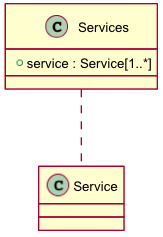

The diagram above was rendered by PlantUML. Its source (embedded in the PNG):
@startuml images/class_Services.png
skinparam activityFontColor black
skinparam activityFontSize 10
skinparam activityFontName arial
skinparam activityArrowFontColor black
skinparam activityArrowFontSize 10
skinparam activityArrowFontName arial
skinparam classArrowFontColor black
skinparam classArrowFontSize 10
skinparam classArrowFontName arial
skinparam classAttributeFontColor black
skinparam classAttributeFontSize 10
skinparam classAttributeFontName arial
skinparam classFontColor black
skinparam classFontSize 10
skinparam classFontName arial
skinparam componentFontColor black
skinparam componentFontSize 10
skinparam componentFontName arial
skinparam componentArrowFontColor black
skinparam componentArrowFontSize 10
skinparam componentArrowFontName arial
skinparam noteFontColor black
skinparam noteFontSize 10
skinparam noteFontName arial
skinparam packageFontColor black
skinparam packageFontSize 10
skinparam packageFontName arial
skinparam sequenceActorFontColor black
skinparam sequenceActorFontSize 10
skinparam sequenceActorFontName arial
skinparam sequenceArrowFontColor black
skinparam sequenceArrowFontSize 10
skinparam sequenceArrowFontName arial
skinparam sequenceGroupingFontColor black
skinparam sequenceGroupingFontSize 10
skinparam sequenceGroupingFontName arial
skinparam sequenceGroupingHeaderFontColor black
skinparam sequenceGroupingHeaderFontSize 10
skinparam sequenceGroupingHeaderFontName arial
skinparam sequenceParticipantFontColor black
skinparam sequenceParticipantFontSize 10
skinparam sequenceParticipantFontName arial
skinparam sequenceTitleFontColor black
skinparam sequenceTitleFontSize 10
skinparam sequenceTitleFontName arial
skinparam titleFontColor black
skinparam titleFontSize 10
skinparam titleFontName arial
skinparam usecaseFontColor black
skinparam usecaseFontSize 7
skinparam usecaseFontName arial
skinparam usecaseActorFontColor black
skinparam usecaseActorFontSize 7
skinparam usecaseActorFontName arial
skinparam usecaseArrowFontColor black
skinparam usecaseArrowFontSize 7
skinparam usecaseArrowFontName arial

class Services {
  + service : Service[1..*]
}
Services .. Service

@enduml